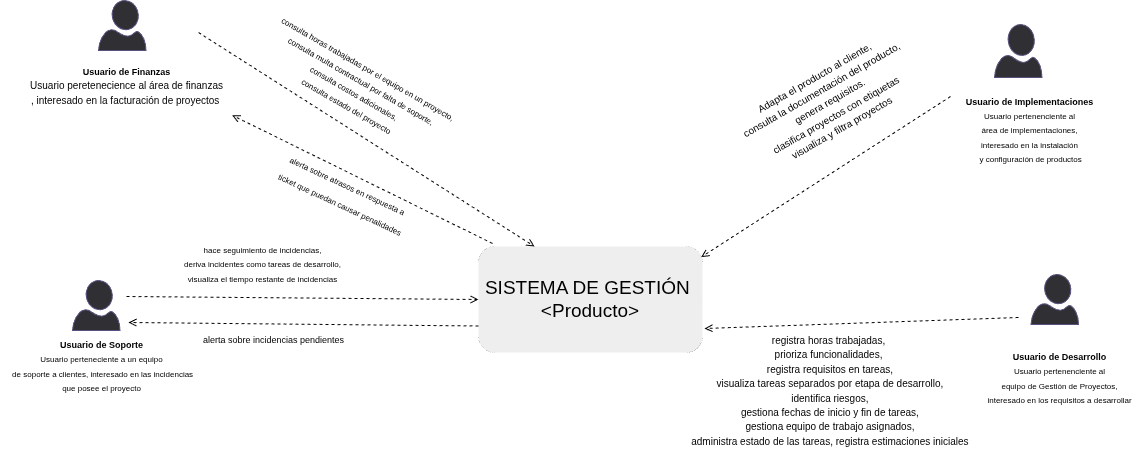

The diagram above was exported from draw.io. Its source (the exported page's mxGraphModel, read from the mxfile embedded in the PNG):
<mxGraphModel dx="1437" dy="693" grid="0" gridSize="10" guides="1" tooltips="1" connect="1" arrows="1" fold="1" page="1" pageScale="1" pageWidth="1169" pageHeight="1654" math="0" shadow="0">
  <root>
    <mxCell id="0" />
    <mxCell id="1" parent="0" />
    <mxCell id="f8i9huBL1NPUjUR3_TdX-4" value="&lt;font style=&quot;font-size: 19px;&quot;&gt;SISTEMA DE GESTIÓN&amp;nbsp;&lt;br&gt;&amp;lt;Producto&amp;gt;&lt;/font&gt;" style="rounded=1;whiteSpace=wrap;html=1;fillColor=#eeeeee;strokeColor=#36393d;strokeWidth=0;" parent="1" vertex="1">
      <mxGeometry x="473" y="291" width="224" height="106" as="geometry" />
    </mxCell>
    <mxCell id="f8i9huBL1NPUjUR3_TdX-8" value="" style="verticalLabelPosition=bottom;html=1;verticalAlign=top;align=center;shape=mxgraph.azure.user;fillColor=#303034;strokeColor=#56517e;" parent="1" vertex="1">
      <mxGeometry x="93" y="45" width="47.5" height="50" as="geometry" />
    </mxCell>
    <mxCell id="f8i9huBL1NPUjUR3_TdX-9" value="&lt;font style=&quot;&quot;&gt;&lt;b style=&quot;font-size: 9px;&quot;&gt;Usuario de&amp;nbsp;Finanzas&lt;/b&gt;&lt;br&gt;&lt;font size=&quot;1&quot;&gt;Usuario peretenecience al área de finanzas&lt;br&gt;, interesado en la facturación de proyectos&amp;nbsp;&lt;/font&gt;&lt;/font&gt;" style="text;html=1;align=center;verticalAlign=middle;resizable=0;points=[];autosize=1;strokeColor=none;fillColor=none;" parent="1" vertex="1">
      <mxGeometry x="15" y="102" width="211" height="55" as="geometry" />
    </mxCell>
    <mxCell id="f8i9huBL1NPUjUR3_TdX-10" value="" style="verticalLabelPosition=bottom;html=1;verticalAlign=top;align=center;shape=mxgraph.azure.user;fillColor=#303034;strokeColor=#56517e;" parent="1" vertex="1">
      <mxGeometry x="67" y="325" width="47.5" height="50" as="geometry" />
    </mxCell>
    <mxCell id="f8i9huBL1NPUjUR3_TdX-11" value="&lt;font style=&quot;&quot;&gt;&lt;b style=&quot;font-size: 9px;&quot;&gt;Usuario&amp;nbsp;de Soporte&lt;br&gt;&lt;/b&gt;&lt;font style=&quot;font-size: 8px;&quot;&gt;Usuario perteneciente a un equipo&lt;br&gt;&amp;nbsp;de soporte a clientes, interesado en las incidencias&lt;br&gt;&amp;nbsp;que posee el proyecto&amp;nbsp;&lt;/font&gt;&lt;/font&gt;" style="text;html=1;align=center;verticalAlign=middle;resizable=0;points=[];autosize=1;strokeColor=none;fillColor=none;" parent="1" vertex="1">
      <mxGeometry x="-5" y="375" width="201" height="70" as="geometry" />
    </mxCell>
    <mxCell id="f8i9huBL1NPUjUR3_TdX-20" value="" style="verticalLabelPosition=bottom;html=1;verticalAlign=top;align=center;shape=mxgraph.azure.user;fillColor=#303034;strokeColor=#56517e;" parent="1" vertex="1">
      <mxGeometry x="989" y="69" width="47.5" height="53" as="geometry" />
    </mxCell>
    <mxCell id="f8i9huBL1NPUjUR3_TdX-21" value="&lt;b style=&quot;&quot;&gt;&lt;font style=&quot;font-size: 9px;&quot;&gt;Usuario de Implementaciones&lt;/font&gt;&lt;/b&gt;&lt;div&gt;&lt;font style=&quot;font-size: 8px;&quot;&gt;Usuario pertenenciente al&lt;br&gt;&amp;nbsp;área de implementaciones,&amp;nbsp;&lt;br&gt;interesado en la instalación&lt;br&gt;&amp;nbsp;y configuración de productos&lt;/font&gt;&lt;/div&gt;" style="text;html=1;align=center;verticalAlign=middle;resizable=0;points=[];autosize=1;strokeColor=none;fillColor=none;" parent="1" vertex="1">
      <mxGeometry x="951" y="132" width="145" height="84" as="geometry" />
    </mxCell>
    <mxCell id="f8i9huBL1NPUjUR3_TdX-28" value="" style="endArrow=open;html=1;rounded=0;entryX=0.25;entryY=0;entryDx=0;entryDy=0;dashed=1;endFill=0;" parent="1" target="f8i9huBL1NPUjUR3_TdX-4" edge="1">
      <mxGeometry width="50" height="50" relative="1" as="geometry">
        <mxPoint x="193" y="77" as="sourcePoint" />
        <mxPoint x="486" y="269.0000000000001" as="targetPoint" />
      </mxGeometry>
    </mxCell>
    <mxCell id="f8i9huBL1NPUjUR3_TdX-29" value="&lt;font style=&quot;font-size: 8px;&quot;&gt;consulta horas trabajadas por el equipo en un proyecto,&lt;br&gt;consulta multa contractual por falta de soporte,&lt;br&gt;consulta costos adicionales,&lt;br&gt;consulta estado del proyecto&lt;br&gt;&lt;br&gt;&lt;/font&gt;" style="text;html=1;align=center;verticalAlign=middle;resizable=0;points=[];autosize=1;strokeColor=none;fillColor=none;rotation=30;" parent="1" vertex="1">
      <mxGeometry x="241" y="95" width="215" height="84" as="geometry" />
    </mxCell>
    <mxCell id="f8i9huBL1NPUjUR3_TdX-31" value="" style="endArrow=open;html=1;rounded=0;entryX=0;entryY=0.5;entryDx=0;entryDy=0;dashed=1;endFill=0;" parent="1" target="f8i9huBL1NPUjUR3_TdX-4" edge="1">
      <mxGeometry width="50" height="50" relative="1" as="geometry">
        <mxPoint x="121" y="341" as="sourcePoint" />
        <mxPoint x="406" y="291" as="targetPoint" />
      </mxGeometry>
    </mxCell>
    <mxCell id="f8i9huBL1NPUjUR3_TdX-32" value="&lt;font style=&quot;font-size: 8px;&quot;&gt;hace seguimiento de incidencias,&lt;br&gt;deriva incidentes como tareas de desarrollo,&lt;br&gt;visualiza el tiempo restante de incidencias&lt;/font&gt;&lt;br&gt;&lt;div&gt;&lt;br&gt;&lt;/div&gt;" style="text;html=1;align=center;verticalAlign=middle;resizable=0;points=[];autosize=1;strokeColor=none;fillColor=none;" parent="1" vertex="1">
      <mxGeometry x="169" y="280" width="175" height="70" as="geometry" />
    </mxCell>
    <mxCell id="f8i9huBL1NPUjUR3_TdX-33" value="" style="endArrow=open;html=1;rounded=0;entryX=0.994;entryY=0.1;entryDx=0;entryDy=0;dashed=1;endFill=0;entryPerimeter=0;" parent="1" edge="1" target="f8i9huBL1NPUjUR3_TdX-4">
      <mxGeometry width="50" height="50" relative="1" as="geometry">
        <mxPoint x="945" y="141" as="sourcePoint" />
        <mxPoint x="694" y="397" as="targetPoint" />
      </mxGeometry>
    </mxCell>
    <mxCell id="f8i9huBL1NPUjUR3_TdX-34" value="&lt;font style=&quot;font-size: 10px;&quot;&gt;Adapta el producto al cliente,&lt;br&gt;consulta la documentación del producto,&lt;br&gt;&amp;nbsp;genera requisitos.&lt;br&gt;clasifica proyectos con etiquetas&lt;br&gt;visualiza y filtra proyectos&amp;nbsp;&lt;/font&gt;" style="text;html=1;align=center;verticalAlign=middle;resizable=0;points=[];autosize=1;strokeColor=none;fillColor=none;rotation=-30;" parent="1" vertex="1">
      <mxGeometry x="724" y="105" width="197" height="84" as="geometry" />
    </mxCell>
    <mxCell id="vXl2MbTEhNIMCQ7DzvQg-2" value="" style="endArrow=open;html=1;rounded=0;dashed=1;endFill=0;exitX=0;exitY=0.75;exitDx=0;exitDy=0;" edge="1" parent="1" source="f8i9huBL1NPUjUR3_TdX-4">
      <mxGeometry width="50" height="50" relative="1" as="geometry">
        <mxPoint x="461" y="429" as="sourcePoint" />
        <mxPoint x="123" y="367" as="targetPoint" />
      </mxGeometry>
    </mxCell>
    <mxCell id="vXl2MbTEhNIMCQ7DzvQg-3" value="&lt;font style=&quot;font-size: 9px;&quot;&gt;alerta sobre incidencias pendientes&lt;/font&gt;" style="text;html=1;align=center;verticalAlign=middle;resizable=0;points=[];autosize=1;strokeColor=none;fillColor=none;fontSize=16;" vertex="1" parent="1">
      <mxGeometry x="188" y="366" width="159" height="31" as="geometry" />
    </mxCell>
    <mxCell id="vXl2MbTEhNIMCQ7DzvQg-9" value="" style="endArrow=open;html=1;rounded=0;dashed=1;endFill=0;entryX=1.003;entryY=1.05;entryDx=0;entryDy=0;entryPerimeter=0;" edge="1" parent="1" target="f8i9huBL1NPUjUR3_TdX-9">
      <mxGeometry width="50" height="50" relative="1" as="geometry">
        <mxPoint x="487" y="288" as="sourcePoint" />
        <mxPoint x="181" y="95" as="targetPoint" />
      </mxGeometry>
    </mxCell>
    <mxCell id="vXl2MbTEhNIMCQ7DzvQg-10" value="&lt;font style=&quot;font-size: 8px;&quot;&gt;alerta sobre atrasos en respuesta a&lt;br&gt;&amp;nbsp;ticket que puedan causar penalidades&lt;/font&gt;" style="text;html=1;align=center;verticalAlign=middle;resizable=0;points=[];autosize=1;strokeColor=none;fillColor=none;fontSize=16;rotation=25;" vertex="1" parent="1">
      <mxGeometry x="261" y="212" width="155" height="50" as="geometry" />
    </mxCell>
    <mxCell id="vXl2MbTEhNIMCQ7DzvQg-17" value="" style="verticalLabelPosition=bottom;html=1;verticalAlign=top;align=center;shape=mxgraph.azure.user;fillColor=#303034;strokeColor=#56517e;" vertex="1" parent="1">
      <mxGeometry x="1025.5" y="319" width="47.5" height="50" as="geometry" />
    </mxCell>
    <mxCell id="vXl2MbTEhNIMCQ7DzvQg-18" value="&lt;b style=&quot;&quot;&gt;&lt;font style=&quot;font-size: 9px;&quot;&gt;Usuario de Desarrollo&lt;/font&gt;&lt;/b&gt;&lt;div&gt;&lt;font style=&quot;font-size: 8px;&quot;&gt;Usuario pertenenciente al&lt;br&gt;&amp;nbsp;equipo de Gestión de Proyectos,&amp;nbsp;&lt;br&gt;interesado en los requisitos a desarrollar&lt;/font&gt;&lt;/div&gt;" style="text;html=1;align=center;verticalAlign=middle;resizable=0;points=[];autosize=1;strokeColor=none;fillColor=none;" vertex="1" parent="1">
      <mxGeometry x="973" y="387" width="162" height="70" as="geometry" />
    </mxCell>
    <mxCell id="vXl2MbTEhNIMCQ7DzvQg-19" value="" style="endArrow=open;html=1;rounded=0;dashed=1;endFill=0;" edge="1" parent="1">
      <mxGeometry width="50" height="50" relative="1" as="geometry">
        <mxPoint x="1013" y="362" as="sourcePoint" />
        <mxPoint x="699" y="373" as="targetPoint" />
      </mxGeometry>
    </mxCell>
    <mxCell id="vXl2MbTEhNIMCQ7DzvQg-21" value="&lt;font size=&quot;1&quot;&gt;registra horas trabajadas, &lt;br&gt;prioriza funcionalidades,&lt;br&gt;&amp;nbsp;registra requisitos en tareas,&lt;br&gt;&amp;nbsp;visualiza tareas separados por etapa de desarrollo,&lt;br&gt;&amp;nbsp;identifica riesgos,&lt;br&gt;&amp;nbsp;gestiona fechas de inicio y fin de tareas,&lt;br&gt;&amp;nbsp;gestiona equipo de trabajo asignados,&lt;br&gt;&amp;nbsp;administra estado de las tareas, registra estimaciones iniciales&lt;/font&gt;" style="text;html=1;align=center;verticalAlign=middle;resizable=0;points=[];autosize=1;strokeColor=none;fillColor=none;rotation=0;" vertex="1" parent="1">
      <mxGeometry x="673.5" y="371" width="298" height="127" as="geometry" />
    </mxCell>
  </root>
</mxGraphModel>